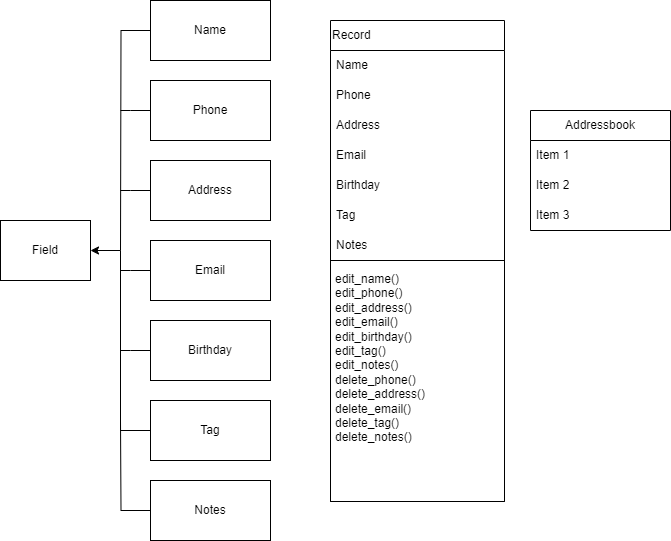

The diagram above was exported from draw.io. Its source (the exported page's mxGraphModel, read from the mxfile embedded in the PNG):
<mxGraphModel dx="1050" dy="1691" grid="0" gridSize="10" guides="1" tooltips="1" connect="1" arrows="1" fold="1" page="1" pageScale="1" pageWidth="827" pageHeight="1169" background="#ffffff" math="0" shadow="0">
  <root>
    <mxCell id="0" />
    <mxCell id="1" parent="0" />
    <mxCell id="NAU6P36tQYYczLVd8k2h-1" value="Field" style="rounded=0;whiteSpace=wrap;html=1;" vertex="1" parent="1">
      <mxGeometry x="10" y="-360" width="90" height="60" as="geometry" />
    </mxCell>
    <mxCell id="NAU6P36tQYYczLVd8k2h-46" style="edgeStyle=orthogonalEdgeStyle;rounded=0;orthogonalLoop=1;jettySize=auto;html=1;endArrow=none;endFill=0;" edge="1" parent="1" source="NAU6P36tQYYczLVd8k2h-32">
      <mxGeometry relative="1" as="geometry">
        <mxPoint x="130" y="-470" as="targetPoint" />
      </mxGeometry>
    </mxCell>
    <mxCell id="NAU6P36tQYYczLVd8k2h-32" value="Phone" style="rounded=0;whiteSpace=wrap;html=1;" vertex="1" parent="1">
      <mxGeometry x="160" y="-500" width="120" height="60" as="geometry" />
    </mxCell>
    <mxCell id="NAU6P36tQYYczLVd8k2h-44" style="edgeStyle=orthogonalEdgeStyle;rounded=0;orthogonalLoop=1;jettySize=auto;html=1;endArrow=none;endFill=0;" edge="1" parent="1" source="NAU6P36tQYYczLVd8k2h-33">
      <mxGeometry relative="1" as="geometry">
        <mxPoint x="130" y="-310" as="targetPoint" />
      </mxGeometry>
    </mxCell>
    <mxCell id="NAU6P36tQYYczLVd8k2h-33" value="Email" style="rounded=0;whiteSpace=wrap;html=1;" vertex="1" parent="1">
      <mxGeometry x="160" y="-340" width="120" height="60" as="geometry" />
    </mxCell>
    <mxCell id="NAU6P36tQYYczLVd8k2h-45" style="edgeStyle=orthogonalEdgeStyle;rounded=0;orthogonalLoop=1;jettySize=auto;html=1;endArrow=none;endFill=0;" edge="1" parent="1" source="NAU6P36tQYYczLVd8k2h-34">
      <mxGeometry relative="1" as="geometry">
        <mxPoint x="130" y="-390" as="targetPoint" />
      </mxGeometry>
    </mxCell>
    <mxCell id="NAU6P36tQYYczLVd8k2h-34" value="Address" style="rounded=0;whiteSpace=wrap;html=1;" vertex="1" parent="1">
      <mxGeometry x="160" y="-420" width="120" height="60" as="geometry" />
    </mxCell>
    <mxCell id="NAU6P36tQYYczLVd8k2h-43" style="edgeStyle=orthogonalEdgeStyle;rounded=0;orthogonalLoop=1;jettySize=auto;html=1;endArrow=none;endFill=0;" edge="1" parent="1" source="NAU6P36tQYYczLVd8k2h-35">
      <mxGeometry relative="1" as="geometry">
        <mxPoint x="130" y="-230" as="targetPoint" />
      </mxGeometry>
    </mxCell>
    <mxCell id="NAU6P36tQYYczLVd8k2h-35" value="Birthday" style="rounded=0;whiteSpace=wrap;html=1;" vertex="1" parent="1">
      <mxGeometry x="160" y="-260" width="120" height="60" as="geometry" />
    </mxCell>
    <mxCell id="NAU6P36tQYYczLVd8k2h-39" style="edgeStyle=orthogonalEdgeStyle;rounded=0;orthogonalLoop=1;jettySize=auto;html=1;entryX=1;entryY=0.5;entryDx=0;entryDy=0;" edge="1" parent="1" source="NAU6P36tQYYczLVd8k2h-36" target="NAU6P36tQYYczLVd8k2h-1">
      <mxGeometry relative="1" as="geometry" />
    </mxCell>
    <mxCell id="NAU6P36tQYYczLVd8k2h-36" value="Tag" style="rounded=0;whiteSpace=wrap;html=1;" vertex="1" parent="1">
      <mxGeometry x="160" y="-180" width="120" height="60" as="geometry" />
    </mxCell>
    <mxCell id="NAU6P36tQYYczLVd8k2h-47" style="edgeStyle=orthogonalEdgeStyle;rounded=0;orthogonalLoop=1;jettySize=auto;html=1;endArrow=none;endFill=0;" edge="1" parent="1" source="NAU6P36tQYYczLVd8k2h-37">
      <mxGeometry relative="1" as="geometry">
        <mxPoint x="130" y="-160" as="targetPoint" />
      </mxGeometry>
    </mxCell>
    <mxCell id="NAU6P36tQYYczLVd8k2h-37" value="Notes" style="rounded=0;whiteSpace=wrap;html=1;" vertex="1" parent="1">
      <mxGeometry x="160" y="-100" width="120" height="60" as="geometry" />
    </mxCell>
    <mxCell id="NAU6P36tQYYczLVd8k2h-42" style="edgeStyle=orthogonalEdgeStyle;rounded=0;orthogonalLoop=1;jettySize=auto;html=1;endArrow=none;endFill=0;" edge="1" parent="1" source="NAU6P36tQYYczLVd8k2h-38">
      <mxGeometry relative="1" as="geometry">
        <mxPoint x="130" y="-330" as="targetPoint" />
      </mxGeometry>
    </mxCell>
    <mxCell id="NAU6P36tQYYczLVd8k2h-38" value="Name" style="rounded=0;whiteSpace=wrap;html=1;" vertex="1" parent="1">
      <mxGeometry x="160" y="-580" width="120" height="60" as="geometry" />
    </mxCell>
    <mxCell id="NAU6P36tQYYczLVd8k2h-48" value="Record" style="swimlane;fontStyle=0;childLayout=stackLayout;horizontal=1;startSize=30;horizontalStack=0;resizeParent=1;resizeParentMax=0;resizeLast=0;collapsible=1;marginBottom=0;whiteSpace=wrap;html=1;align=left;" vertex="1" parent="1">
      <mxGeometry x="340" y="-560" width="174" height="481" as="geometry" />
    </mxCell>
    <mxCell id="NAU6P36tQYYczLVd8k2h-51" value="Name" style="text;strokeColor=none;fillColor=none;align=left;verticalAlign=middle;spacingLeft=4;spacingRight=4;overflow=hidden;points=[[0,0.5],[1,0.5]];portConstraint=eastwest;rotatable=0;whiteSpace=wrap;html=1;" vertex="1" parent="NAU6P36tQYYczLVd8k2h-48">
      <mxGeometry y="30" width="174" height="30" as="geometry" />
    </mxCell>
    <mxCell id="NAU6P36tQYYczLVd8k2h-49" value="Phone" style="text;strokeColor=none;fillColor=none;align=left;verticalAlign=middle;spacingLeft=4;spacingRight=4;overflow=hidden;points=[[0,0.5],[1,0.5]];portConstraint=eastwest;rotatable=0;whiteSpace=wrap;html=1;" vertex="1" parent="NAU6P36tQYYczLVd8k2h-48">
      <mxGeometry y="60" width="174" height="30" as="geometry" />
    </mxCell>
    <mxCell id="NAU6P36tQYYczLVd8k2h-50" value="Address" style="text;strokeColor=none;fillColor=none;align=left;verticalAlign=middle;spacingLeft=4;spacingRight=4;overflow=hidden;points=[[0,0.5],[1,0.5]];portConstraint=eastwest;rotatable=0;whiteSpace=wrap;html=1;" vertex="1" parent="NAU6P36tQYYczLVd8k2h-48">
      <mxGeometry y="90" width="174" height="30" as="geometry" />
    </mxCell>
    <mxCell id="NAU6P36tQYYczLVd8k2h-56" value="Email" style="text;strokeColor=none;fillColor=none;align=left;verticalAlign=middle;spacingLeft=4;spacingRight=4;overflow=hidden;points=[[0,0.5],[1,0.5]];portConstraint=eastwest;rotatable=0;whiteSpace=wrap;html=1;" vertex="1" parent="NAU6P36tQYYczLVd8k2h-48">
      <mxGeometry y="120" width="174" height="30" as="geometry" />
    </mxCell>
    <mxCell id="NAU6P36tQYYczLVd8k2h-57" value="Birthday" style="text;strokeColor=none;fillColor=none;align=left;verticalAlign=middle;spacingLeft=4;spacingRight=4;overflow=hidden;points=[[0,0.5],[1,0.5]];portConstraint=eastwest;rotatable=0;whiteSpace=wrap;html=1;" vertex="1" parent="NAU6P36tQYYczLVd8k2h-48">
      <mxGeometry y="150" width="174" height="30" as="geometry" />
    </mxCell>
    <mxCell id="NAU6P36tQYYczLVd8k2h-58" value="Tag" style="text;strokeColor=none;fillColor=none;align=left;verticalAlign=middle;spacingLeft=4;spacingRight=4;overflow=hidden;points=[[0,0.5],[1,0.5]];portConstraint=eastwest;rotatable=0;whiteSpace=wrap;html=1;" vertex="1" parent="NAU6P36tQYYczLVd8k2h-48">
      <mxGeometry y="180" width="174" height="30" as="geometry" />
    </mxCell>
    <mxCell id="NAU6P36tQYYczLVd8k2h-59" value="Notes" style="text;strokeColor=none;fillColor=none;align=left;verticalAlign=middle;spacingLeft=4;spacingRight=4;overflow=hidden;points=[[0,0.5],[1,0.5]];portConstraint=eastwest;rotatable=0;whiteSpace=wrap;html=1;" vertex="1" parent="NAU6P36tQYYczLVd8k2h-48">
      <mxGeometry y="210" width="174" height="30" as="geometry" />
    </mxCell>
    <mxCell id="NAU6P36tQYYczLVd8k2h-68" value="" style="swimlane;startSize=0;verticalAlign=top;" vertex="1" parent="NAU6P36tQYYczLVd8k2h-48">
      <mxGeometry y="240" width="174" height="241" as="geometry" />
    </mxCell>
    <mxCell id="NAU6P36tQYYczLVd8k2h-69" value="&lt;blockquote style=&quot;margin: 0 0 0 40px; border: none; padding: 0px;&quot;&gt;&lt;/blockquote&gt;&lt;span style=&quot;background-color: initial;&quot;&gt;edit_name()&lt;/span&gt;&lt;br&gt;&lt;blockquote style=&quot;margin: 0px 0px 0px 40px; border: none; padding: 0px; line-height: 120%;&quot;&gt;&lt;/blockquote&gt;&lt;span style=&quot;background-color: initial;&quot;&gt;edit_phone()&lt;/span&gt;&lt;br&gt;&lt;blockquote style=&quot;margin: 0px 0px 0px 40px; border: none; padding: 0px; line-height: 120%;&quot;&gt;&lt;/blockquote&gt;&lt;span style=&quot;background-color: initial;&quot;&gt;edit_address()&lt;/span&gt;&lt;br&gt;&lt;blockquote style=&quot;margin: 0px 0px 0px 40px; border: none; padding: 0px; line-height: 120%;&quot;&gt;&lt;/blockquote&gt;&lt;span style=&quot;background-color: initial;&quot;&gt;edit_email()&lt;/span&gt;&lt;br&gt;&lt;blockquote style=&quot;margin: 0px 0px 0px 40px; border: none; padding: 0px; line-height: 120%;&quot;&gt;&lt;/blockquote&gt;&lt;span style=&quot;background-color: initial;&quot;&gt;edit_birthday()&lt;/span&gt;&lt;br&gt;&lt;blockquote style=&quot;margin: 0px 0px 0px 40px; border: none; padding: 0px; line-height: 120%;&quot;&gt;&lt;/blockquote&gt;&lt;span style=&quot;background-color: initial;&quot;&gt;edit_tag()&lt;/span&gt;&lt;br&gt;&lt;blockquote style=&quot;margin: 0px 0px 0px 40px; border: none; padding: 0px; line-height: 120%;&quot;&gt;&lt;/blockquote&gt;&lt;span style=&quot;background-color: initial;&quot;&gt;edit_notes()&lt;/span&gt;&lt;br&gt;&lt;blockquote style=&quot;margin: 0px 0px 0px 40px; border: none; padding: 0px; line-height: 120%;&quot;&gt;&lt;/blockquote&gt;&lt;span style=&quot;background-color: initial;&quot;&gt;delete_phone()&lt;/span&gt;&lt;br&gt;&lt;blockquote style=&quot;margin: 0px 0px 0px 40px; border: none; padding: 0px; line-height: 120%;&quot;&gt;&lt;/blockquote&gt;&lt;span style=&quot;background-color: initial;&quot;&gt;delete_address()&lt;/span&gt;&lt;br&gt;&lt;blockquote style=&quot;margin: 0px 0px 0px 40px; border: none; padding: 0px; line-height: 120%;&quot;&gt;&lt;/blockquote&gt;&lt;span style=&quot;background-color: initial;&quot;&gt;delete_email()&lt;/span&gt;&lt;br&gt;&lt;blockquote style=&quot;margin: 0px 0px 0px 40px; border: none; padding: 0px; line-height: 120%;&quot;&gt;&lt;/blockquote&gt;&lt;span style=&quot;background-color: initial;&quot;&gt;delete_tag()&lt;/span&gt;&lt;br&gt;&lt;font style=&quot;font-size: 12px;&quot;&gt;&lt;span style=&quot;background-color: initial;&quot;&gt;delete_notes()&lt;/span&gt;&lt;/font&gt;" style="text;html=1;strokeColor=none;fillColor=none;align=left;verticalAlign=top;whiteSpace=wrap;rounded=0;" vertex="1" parent="NAU6P36tQYYczLVd8k2h-68">
      <mxGeometry x="3" y="5" width="130" height="238" as="geometry" />
    </mxCell>
    <mxCell id="NAU6P36tQYYczLVd8k2h-52" value="Addressbook" style="swimlane;fontStyle=0;childLayout=stackLayout;horizontal=1;startSize=30;horizontalStack=0;resizeParent=1;resizeParentMax=0;resizeLast=0;collapsible=1;marginBottom=0;whiteSpace=wrap;html=1;" vertex="1" parent="1">
      <mxGeometry x="540" y="-470" width="140" height="120" as="geometry" />
    </mxCell>
    <mxCell id="NAU6P36tQYYczLVd8k2h-53" value="Item 1" style="text;strokeColor=none;fillColor=none;align=left;verticalAlign=middle;spacingLeft=4;spacingRight=4;overflow=hidden;points=[[0,0.5],[1,0.5]];portConstraint=eastwest;rotatable=0;whiteSpace=wrap;html=1;" vertex="1" parent="NAU6P36tQYYczLVd8k2h-52">
      <mxGeometry y="30" width="140" height="30" as="geometry" />
    </mxCell>
    <mxCell id="NAU6P36tQYYczLVd8k2h-54" value="Item 2" style="text;strokeColor=none;fillColor=none;align=left;verticalAlign=middle;spacingLeft=4;spacingRight=4;overflow=hidden;points=[[0,0.5],[1,0.5]];portConstraint=eastwest;rotatable=0;whiteSpace=wrap;html=1;" vertex="1" parent="NAU6P36tQYYczLVd8k2h-52">
      <mxGeometry y="60" width="140" height="30" as="geometry" />
    </mxCell>
    <mxCell id="NAU6P36tQYYczLVd8k2h-55" value="Item 3" style="text;strokeColor=none;fillColor=none;align=left;verticalAlign=middle;spacingLeft=4;spacingRight=4;overflow=hidden;points=[[0,0.5],[1,0.5]];portConstraint=eastwest;rotatable=0;whiteSpace=wrap;html=1;" vertex="1" parent="NAU6P36tQYYczLVd8k2h-52">
      <mxGeometry y="90" width="140" height="30" as="geometry" />
    </mxCell>
  </root>
</mxGraphModel>